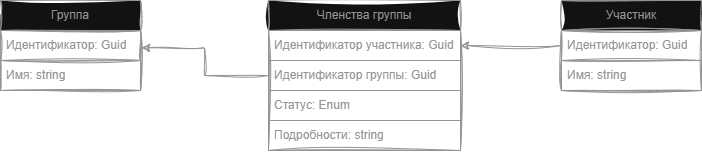

The diagram above was exported from draw.io. Its source (the exported page's mxGraphModel, read from the mxfile embedded in the PNG):
<mxGraphModel dx="988" dy="398" grid="0" gridSize="10" guides="1" tooltips="1" connect="1" arrows="1" fold="1" page="0" pageScale="1" pageWidth="850" pageHeight="1100" math="0" shadow="0">
  <root>
    <mxCell id="0" />
    <mxCell id="1" parent="0" />
    <mxCell id="QH2DG5XSd-4h7R09Mps--1" value="&lt;font style=&quot;color: rgb(148, 148, 148);&quot;&gt;Группа&lt;br&gt;&lt;/font&gt;" style="swimlane;fontStyle=0;childLayout=stackLayout;horizontal=1;startSize=30;horizontalStack=0;resizeParent=1;resizeParentMax=0;resizeLast=0;collapsible=1;marginBottom=0;whiteSpace=wrap;html=1;sketch=1;curveFitting=1;jiggle=2;strokeColor=#949494;" vertex="1" parent="1">
      <mxGeometry x="114" y="326" width="140" height="90" as="geometry" />
    </mxCell>
    <mxCell id="QH2DG5XSd-4h7R09Mps--2" value="&lt;font style=&quot;color: rgb(148, 148, 148);&quot;&gt;Идентификатор: Guid&lt;/font&gt;" style="text;strokeColor=#949494;fillColor=none;align=left;verticalAlign=middle;spacingLeft=4;spacingRight=4;overflow=hidden;points=[[0,0.5],[1,0.5]];portConstraint=eastwest;rotatable=0;whiteSpace=wrap;html=1;sketch=1;curveFitting=1;jiggle=2;" vertex="1" parent="QH2DG5XSd-4h7R09Mps--1">
      <mxGeometry y="30" width="140" height="30" as="geometry" />
    </mxCell>
    <mxCell id="QH2DG5XSd-4h7R09Mps--3" value="&lt;font style=&quot;color: rgb(148, 148, 148);&quot;&gt;Имя: string&lt;/font&gt;" style="text;strokeColor=#949494;fillColor=none;align=left;verticalAlign=middle;spacingLeft=4;spacingRight=4;overflow=hidden;points=[[0,0.5],[1,0.5]];portConstraint=eastwest;rotatable=0;whiteSpace=wrap;html=1;sketch=1;curveFitting=1;jiggle=2;" vertex="1" parent="QH2DG5XSd-4h7R09Mps--1">
      <mxGeometry y="60" width="140" height="30" as="geometry" />
    </mxCell>
    <mxCell id="QH2DG5XSd-4h7R09Mps--9" value="&lt;span style=&quot;color: rgb(148, 148, 148); font-family: Helvetica;&quot;&gt;Членства группы&lt;/span&gt;" style="swimlane;fontStyle=0;childLayout=stackLayout;horizontal=1;startSize=30;horizontalStack=0;resizeParent=1;resizeParentMax=0;resizeLast=0;collapsible=1;marginBottom=0;whiteSpace=wrap;html=1;sketch=1;hachureGap=4;jiggle=2;curveFitting=1;fontFamily=Architects Daughter;fontSource=https%3A%2F%2Ffonts.googleapis.com%2Fcss%3Ffamily%3DArchitects%2BDaughter;strokeColor=#949494;" vertex="1" parent="1">
      <mxGeometry x="382" y="326" width="192" height="150" as="geometry" />
    </mxCell>
    <mxCell id="QH2DG5XSd-4h7R09Mps--10" value="&lt;span style=&quot;color: rgb(148, 148, 148); font-family: Helvetica; text-align: center;&quot;&gt;Идентификатор участника: Guid&lt;/span&gt;" style="text;strokeColor=#949494;fillColor=none;align=left;verticalAlign=middle;spacingLeft=4;spacingRight=4;overflow=hidden;points=[[0,0.5],[1,0.5]];portConstraint=eastwest;rotatable=0;whiteSpace=wrap;html=1;fontFamily=Architects Daughter;fontSource=https%3A%2F%2Ffonts.googleapis.com%2Fcss%3Ffamily%3DArchitects%2BDaughter;" vertex="1" parent="QH2DG5XSd-4h7R09Mps--9">
      <mxGeometry y="30" width="192" height="30" as="geometry" />
    </mxCell>
    <mxCell id="QH2DG5XSd-4h7R09Mps--13" value="&lt;font style=&quot;color: rgb(148, 148, 148);&quot; face=&quot;Helvetica&quot;&gt;Идентификатор группы:&amp;nbsp;&lt;/font&gt;&lt;span style=&quot;color: rgb(148, 148, 148); font-family: Helvetica; text-align: center;&quot;&gt;Guid&lt;/span&gt;" style="text;strokeColor=#949494;fillColor=none;align=left;verticalAlign=middle;spacingLeft=4;spacingRight=4;overflow=hidden;points=[[0,0.5],[1,0.5]];portConstraint=eastwest;rotatable=0;whiteSpace=wrap;html=1;fontFamily=Architects Daughter;fontSource=https%3A%2F%2Ffonts.googleapis.com%2Fcss%3Ffamily%3DArchitects%2BDaughter;" vertex="1" parent="QH2DG5XSd-4h7R09Mps--9">
      <mxGeometry y="60" width="192" height="30" as="geometry" />
    </mxCell>
    <mxCell id="QH2DG5XSd-4h7R09Mps--20" value="&lt;div style=&quot;text-align: center;&quot;&gt;&lt;span style=&quot;color: rgb(148, 148, 148); font-family: Helvetica; background-color: transparent;&quot;&gt;Статус: Enum&lt;/span&gt;&lt;/div&gt;" style="text;strokeColor=#949494;fillColor=none;align=left;verticalAlign=middle;spacingLeft=4;spacingRight=4;overflow=hidden;points=[[0,0.5],[1,0.5]];portConstraint=eastwest;rotatable=0;whiteSpace=wrap;html=1;fontFamily=Architects Daughter;fontSource=https%3A%2F%2Ffonts.googleapis.com%2Fcss%3Ffamily%3DArchitects%2BDaughter;" vertex="1" parent="QH2DG5XSd-4h7R09Mps--9">
      <mxGeometry y="90" width="192" height="30" as="geometry" />
    </mxCell>
    <mxCell id="QH2DG5XSd-4h7R09Mps--25" value="&lt;div style=&quot;text-align: center;&quot;&gt;&lt;span style=&quot;color: rgb(148, 148, 148); font-family: Helvetica; background-color: transparent;&quot;&gt;Подробности: string&lt;/span&gt;&lt;/div&gt;" style="text;strokeColor=#949494;fillColor=none;align=left;verticalAlign=middle;spacingLeft=4;spacingRight=4;overflow=hidden;points=[[0,0.5],[1,0.5]];portConstraint=eastwest;rotatable=0;whiteSpace=wrap;html=1;fontFamily=Architects Daughter;fontSource=https%3A%2F%2Ffonts.googleapis.com%2Fcss%3Ffamily%3DArchitects%2BDaughter;" vertex="1" parent="QH2DG5XSd-4h7R09Mps--9">
      <mxGeometry y="120" width="192" height="30" as="geometry" />
    </mxCell>
    <mxCell id="QH2DG5XSd-4h7R09Mps--15" style="edgeStyle=orthogonalEdgeStyle;rounded=0;sketch=1;hachureGap=4;jiggle=2;curveFitting=1;orthogonalLoop=1;jettySize=auto;html=1;entryX=1.008;entryY=0.576;entryDx=0;entryDy=0;entryPerimeter=0;fontFamily=Architects Daughter;fontSource=https%3A%2F%2Ffonts.googleapis.com%2Fcss%3Ffamily%3DArchitects%2BDaughter;strokeColor=#949494;" edge="1" parent="1" source="QH2DG5XSd-4h7R09Mps--13" target="QH2DG5XSd-4h7R09Mps--2">
      <mxGeometry relative="1" as="geometry" />
    </mxCell>
    <mxCell id="QH2DG5XSd-4h7R09Mps--16" value="&lt;font style=&quot;color: rgb(148, 148, 148);&quot;&gt;Участник&lt;br&gt;&lt;/font&gt;" style="swimlane;fontStyle=0;childLayout=stackLayout;horizontal=1;startSize=30;horizontalStack=0;resizeParent=1;resizeParentMax=0;resizeLast=0;collapsible=1;marginBottom=0;whiteSpace=wrap;html=1;sketch=1;curveFitting=1;jiggle=2;strokeColor=#949494;" vertex="1" parent="1">
      <mxGeometry x="675" y="326" width="140" height="90" as="geometry" />
    </mxCell>
    <mxCell id="QH2DG5XSd-4h7R09Mps--17" value="&lt;font style=&quot;color: rgb(148, 148, 148);&quot;&gt;Идентификатор: Guid&lt;/font&gt;" style="text;strokeColor=#949494;fillColor=none;align=left;verticalAlign=middle;spacingLeft=4;spacingRight=4;overflow=hidden;points=[[0,0.5],[1,0.5]];portConstraint=eastwest;rotatable=0;whiteSpace=wrap;html=1;sketch=1;curveFitting=1;jiggle=2;" vertex="1" parent="QH2DG5XSd-4h7R09Mps--16">
      <mxGeometry y="30" width="140" height="30" as="geometry" />
    </mxCell>
    <mxCell id="QH2DG5XSd-4h7R09Mps--18" value="&lt;font style=&quot;color: rgb(148, 148, 148);&quot;&gt;Имя: string&lt;/font&gt;" style="text;strokeColor=#949494;fillColor=none;align=left;verticalAlign=middle;spacingLeft=4;spacingRight=4;overflow=hidden;points=[[0,0.5],[1,0.5]];portConstraint=eastwest;rotatable=0;whiteSpace=wrap;html=1;sketch=1;curveFitting=1;jiggle=2;" vertex="1" parent="QH2DG5XSd-4h7R09Mps--16">
      <mxGeometry y="60" width="140" height="30" as="geometry" />
    </mxCell>
    <mxCell id="QH2DG5XSd-4h7R09Mps--19" style="edgeStyle=orthogonalEdgeStyle;rounded=0;sketch=1;hachureGap=4;jiggle=2;curveFitting=1;orthogonalLoop=1;jettySize=auto;html=1;fontFamily=Architects Daughter;fontSource=https%3A%2F%2Ffonts.googleapis.com%2Fcss%3Ffamily%3DArchitects%2BDaughter;strokeColor=#949494;" edge="1" parent="1" source="QH2DG5XSd-4h7R09Mps--17" target="QH2DG5XSd-4h7R09Mps--10">
      <mxGeometry relative="1" as="geometry" />
    </mxCell>
  </root>
</mxGraphModel>